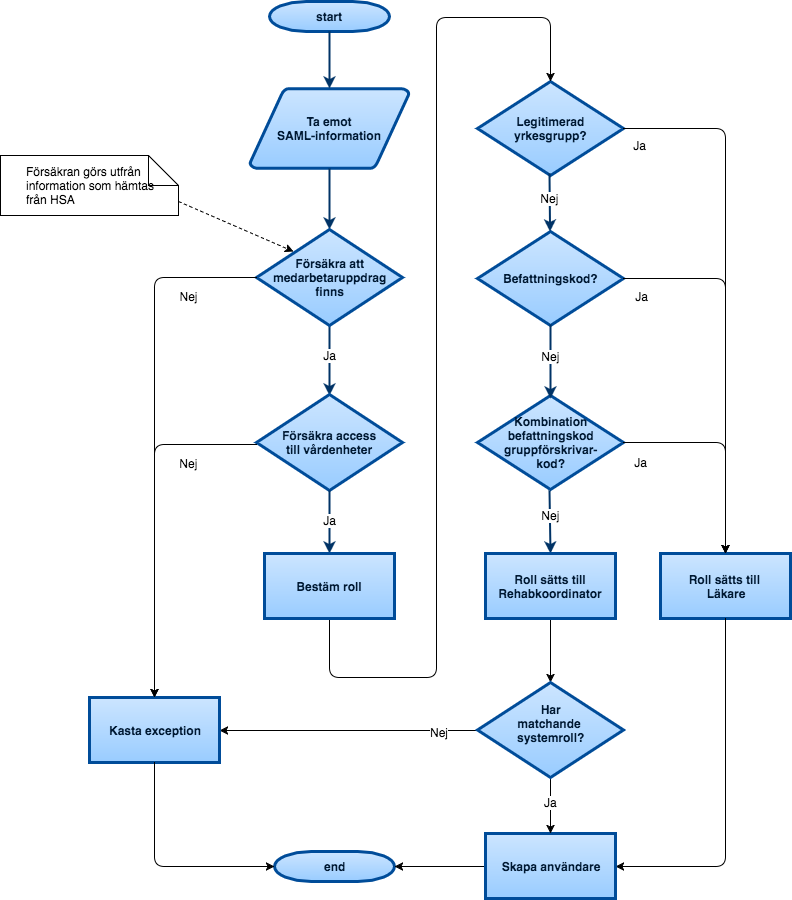

The diagram above was exported from draw.io. Its source (the exported page's mxGraphModel, read from the mxfile embedded in the PNG):
<mxGraphModel dx="2256" dy="711" grid="1" gridSize="10" guides="1" tooltips="1" connect="1" arrows="1" fold="1" page="1" pageScale="1" pageWidth="826" pageHeight="1169" background="#FFFFFF" math="0" shadow="0">
  <root>
    <mxCell id="0" style=";html=1;" />
    <mxCell id="1" style=";html=1;" parent="0" />
    <mxCell id="2" value="start" style="shape=mxgraph.flowchart.terminator;fillColor=#99CCFF;strokeColor=#004C99;strokeWidth=3;gradientColor=#CCE5FF;gradientDirection=north;fontColor=#001933;fontStyle=1;html=1;" parent="1" vertex="1">
      <mxGeometry x="-531" y="4" width="120" height="30" as="geometry" />
    </mxCell>
    <mxCell id="3" value="Ta emot&lt;div&gt;SAML-information&lt;/div&gt;" style="shape=mxgraph.flowchart.data;fillColor=#99CCFF;strokeColor=#004C99;strokeWidth=3;gradientColor=#CCE5FF;gradientDirection=north;fontColor=#001933;fontStyle=1;html=1;" parent="1" vertex="1">
      <mxGeometry x="-550.5" y="91" width="159" height="80" as="geometry" />
    </mxCell>
    <mxCell id="9" style="fontColor=#001933;fontStyle=1;strokeColor=#003366;strokeWidth=2;html=1;" parent="1" source="2" target="3" edge="1">
      <mxGeometry relative="1" as="geometry" />
    </mxCell>
    <mxCell id="11" style="fontColor=#001933;fontStyle=1;strokeColor=#003366;strokeWidth=2;html=1;entryX=0.5;entryY=0;entryPerimeter=0;exitX=0.5;exitY=1;exitPerimeter=0;" parent="1" source="3" target="75f8f5a6aea0e21e-70" edge="1">
      <mxGeometry relative="1" as="geometry">
        <mxPoint x="-470" y="297" as="sourcePoint" />
        <mxPoint x="-470" y="345" as="targetPoint" />
      </mxGeometry>
    </mxCell>
    <mxCell id="19" value="" style="elbow=vertical;fontColor=#001933;fontStyle=1;strokeColor=#003366;strokeWidth=2;html=1;entryX=0.5;entryY=0.01;entryPerimeter=0;exitX=0.5;exitY=1.01;exitPerimeter=0;" parent="1" source="75f8f5a6aea0e21e-70" target="75f8f5a6aea0e21e-69" edge="1">
      <mxGeometry x="-790" y="-138" width="100" height="100" as="geometry">
        <mxPoint x="-471" y="310" as="sourcePoint" />
        <mxPoint x="-471" y="400" as="targetPoint" />
      </mxGeometry>
    </mxCell>
    <mxCell id="75f8f5a6aea0e21e-77" value="&amp;nbsp;Ja&amp;nbsp;" style="text;html=1;resizable=0;points=[];;align=center;verticalAlign=middle;labelBackgroundColor=#ffffff;" parent="19" vertex="1" connectable="0">
      <mxGeometry relative="1" as="geometry">
        <mxPoint y="-7" as="offset" />
      </mxGeometry>
    </mxCell>
    <mxCell id="75f8f5a6aea0e21e-69" value="Försäkra access&lt;div&gt;till vårdenheter&lt;/div&gt;" style="shape=mxgraph.flowchart.decision;fillColor=#99CCFF;strokeColor=#004C99;strokeWidth=3;gradientColor=#CCE5FF;gradientDirection=north;fontColor=#001933;fontStyle=1;html=1;" parent="1" vertex="1">
      <mxGeometry x="-544" y="397" width="146" height="96" as="geometry" />
    </mxCell>
    <mxCell id="75f8f5a6aea0e21e-70" value="Försäkra att&lt;div&gt;medarbetaruppdrag&lt;/div&gt;&lt;div&gt;finns&lt;/div&gt;" style="shape=mxgraph.flowchart.decision;fillColor=#99CCFF;strokeColor=#004C99;strokeWidth=3;gradientColor=#CCE5FF;gradientDirection=north;fontColor=#001933;fontStyle=1;html=1;" parent="1" vertex="1">
      <mxGeometry x="-544" y="232" width="146" height="96" as="geometry" />
    </mxCell>
    <mxCell id="75f8f5a6aea0e21e-72" value="end" style="shape=mxgraph.flowchart.terminator;fillColor=#99CCFF;strokeColor=#004C99;strokeWidth=3;gradientColor=#CCE5FF;gradientDirection=north;fontColor=#001933;fontStyle=1;html=1;" parent="1" vertex="1">
      <mxGeometry x="-526" y="854" width="120" height="30" as="geometry" />
    </mxCell>
    <mxCell id="75f8f5a6aea0e21e-82" value="&lt;div style=&quot;text-align: left&quot;&gt;Försäkran görs utfrån&amp;nbsp;&lt;/div&gt;&lt;div style=&quot;text-align: left&quot;&gt;information som hämtas&lt;/div&gt;&lt;div style=&quot;text-align: left&quot;&gt;från HSA&lt;/div&gt;" style="shape=note;whiteSpace=wrap;html=1;" parent="1" vertex="1">
      <mxGeometry x="-800" y="158" width="178" height="60" as="geometry" />
    </mxCell>
    <mxCell id="75f8f5a6aea0e21e-86" value="" style="elbow=vertical;fontColor=#001933;fontStyle=1;strokeColor=#003366;strokeWidth=2;html=1;entryX=0.5;entryY=0;" parent="1" source="75f8f5a6aea0e21e-69" target="32" edge="1">
      <mxGeometry x="-790" y="25" width="100" height="100" as="geometry">
        <mxPoint x="-471" y="487" as="sourcePoint" />
        <mxPoint x="-471" y="559" as="targetPoint" />
      </mxGeometry>
    </mxCell>
    <mxCell id="75f8f5a6aea0e21e-88" value="&amp;nbsp;Ja&amp;nbsp;" style="text;html=1;resizable=0;points=[];;align=center;verticalAlign=middle;labelBackgroundColor=#ffffff;" parent="75f8f5a6aea0e21e-86" vertex="1" connectable="0">
      <mxGeometry relative="1" as="geometry">
        <mxPoint y="-3" as="offset" />
      </mxGeometry>
    </mxCell>
    <mxCell id="75f8f5a6aea0e21e-90" value="&lt;div&gt;Befattningskod?&lt;/div&gt;" style="shape=mxgraph.flowchart.decision;fillColor=#99CCFF;strokeColor=#004C99;strokeWidth=3;gradientColor=#CCE5FF;gradientDirection=north;fontColor=#001933;fontStyle=1;html=1;" parent="1" vertex="1">
      <mxGeometry x="-323" y="234" width="146" height="94" as="geometry" />
    </mxCell>
    <mxCell id="75f8f5a6aea0e21e-91" value="&lt;div&gt;Legitimerad&lt;div&gt;yrkesgrupp?&lt;/div&gt;&lt;/div&gt;" style="shape=mxgraph.flowchart.decision;fillColor=#99CCFF;strokeColor=#004C99;strokeWidth=3;gradientColor=#CCE5FF;gradientDirection=north;fontColor=#001933;fontStyle=1;html=1;" parent="1" vertex="1">
      <mxGeometry x="-323" y="84" width="146" height="94" as="geometry" />
    </mxCell>
    <mxCell id="75f8f5a6aea0e21e-93" value="&lt;div&gt;Kombination&lt;/div&gt;&lt;div&gt;befattningskod&lt;/div&gt;&lt;div&gt;gruppförskrivar-&lt;/div&gt;&lt;div&gt;kod?&lt;/div&gt;" style="shape=mxgraph.flowchart.decision;fillColor=#99CCFF;strokeColor=#004C99;strokeWidth=3;gradientColor=#CCE5FF;gradientDirection=north;fontColor=#001933;fontStyle=1;html=1;" parent="1" vertex="1">
      <mxGeometry x="-323" y="398" width="146" height="94" as="geometry" />
    </mxCell>
    <mxCell id="75f8f5a6aea0e21e-95" value="" style="elbow=vertical;fontColor=#001933;fontStyle=1;strokeColor=#003366;strokeWidth=2;html=1;exitX=0.493;exitY=0.979;exitPerimeter=0;" parent="1" source="75f8f5a6aea0e21e-91" target="75f8f5a6aea0e21e-90" edge="1">
      <mxGeometry x="-570" y="-197" width="100" height="100" as="geometry">
        <mxPoint x="-251" y="267" as="sourcePoint" />
        <mxPoint x="-251" y="328" as="targetPoint" />
      </mxGeometry>
    </mxCell>
    <mxCell id="75f8f5a6aea0e21e-96" value="&amp;nbsp;Nej&amp;nbsp;" style="text;html=1;resizable=0;points=[];;align=center;verticalAlign=middle;labelBackgroundColor=#ffffff;" parent="75f8f5a6aea0e21e-95" vertex="1" connectable="0">
      <mxGeometry relative="1" as="geometry">
        <mxPoint y="-4" as="offset" />
      </mxGeometry>
    </mxCell>
    <mxCell id="75f8f5a6aea0e21e-97" value="" style="elbow=vertical;fontColor=#001933;fontStyle=1;strokeColor=#003366;strokeWidth=2;html=1;exitX=0.5;exitY=0.989;exitPerimeter=0;entryX=0.5;entryY=0.032;entryPerimeter=0;" parent="1" source="75f8f5a6aea0e21e-90" target="75f8f5a6aea0e21e-93" edge="1">
      <mxGeometry x="-569" y="-130" width="100" height="100" as="geometry">
        <mxPoint x="-250" y="342" as="sourcePoint" />
        <mxPoint x="-250" y="395" as="targetPoint" />
      </mxGeometry>
    </mxCell>
    <mxCell id="75f8f5a6aea0e21e-98" value="&amp;nbsp;Nej&amp;nbsp;" style="text;html=1;resizable=0;points=[];;align=center;verticalAlign=middle;labelBackgroundColor=#ffffff;" parent="75f8f5a6aea0e21e-97" vertex="1" connectable="0">
      <mxGeometry relative="1" as="geometry">
        <mxPoint y="-6" as="offset" />
      </mxGeometry>
    </mxCell>
    <mxCell id="75f8f5a6aea0e21e-99" value="" style="elbow=vertical;fontColor=#001933;fontStyle=1;strokeColor=#003366;strokeWidth=2;html=1;exitX=0.493;exitY=1.011;exitPerimeter=0;entryX=0.5;entryY=0;" parent="1" source="75f8f5a6aea0e21e-93" target="37" edge="1">
      <mxGeometry x="-570" y="114" width="100" height="100" as="geometry">
        <mxPoint x="-251" y="571" as="sourcePoint" />
        <mxPoint x="-250" y="556" as="targetPoint" />
      </mxGeometry>
    </mxCell>
    <mxCell id="75f8f5a6aea0e21e-100" value="&amp;nbsp;Nej&amp;nbsp;" style="text;html=1;resizable=0;points=[];;align=center;verticalAlign=middle;labelBackgroundColor=#ffffff;" parent="75f8f5a6aea0e21e-99" vertex="1" connectable="0">
      <mxGeometry relative="1" as="geometry">
        <mxPoint y="-7" as="offset" />
      </mxGeometry>
    </mxCell>
    <mxCell id="75f8f5a6aea0e21e-113" value="" style="endArrow=classic;html=1;exitX=0.5;exitY=1;edgeStyle=orthogonalEdgeStyle;entryX=0.5;entryY=0;entryPerimeter=0;" parent="1" source="37" target="50" edge="1">
      <mxGeometry width="50" height="50" relative="1" as="geometry">
        <mxPoint x="-250" y="636" as="sourcePoint" />
        <mxPoint x="-250" y="670" as="targetPoint" />
        <Array as="points" />
      </mxGeometry>
    </mxCell>
    <mxCell id="75f8f5a6aea0e21e-121" value="" style="endArrow=classic;html=1;exitX=0;exitY=0.5;entryX=1;entryY=0.5;entryPerimeter=0;" parent="1" source="48" target="75f8f5a6aea0e21e-72" edge="1">
      <mxGeometry width="50" height="50" relative="1" as="geometry">
        <mxPoint x="-314" y="901" as="sourcePoint" />
        <mxPoint x="-248" y="956" as="targetPoint" />
      </mxGeometry>
    </mxCell>
    <mxCell id="75f8f5a6aea0e21e-127" value="" style="endArrow=classic;html=1;entryX=1;entryY=0.5;exitX=0;exitY=0.5;exitPerimeter=0;" parent="1" source="50" target="31" edge="1">
      <mxGeometry width="50" height="50" relative="1" as="geometry">
        <mxPoint x="-410" y="770" as="sourcePoint" />
        <mxPoint x="-472" y="1093" as="targetPoint" />
      </mxGeometry>
    </mxCell>
    <mxCell id="54" value="Nej" style="text;html=1;resizable=0;points=[];align=center;verticalAlign=middle;labelBackgroundColor=#ffffff;" parent="75f8f5a6aea0e21e-127" vertex="1" connectable="0">
      <mxGeometry x="-0.6977" y="1" relative="1" as="geometry">
        <mxPoint as="offset" />
      </mxGeometry>
    </mxCell>
    <mxCell id="75f8f5a6aea0e21e-129" value="" style="endArrow=classic;html=1;exitX=0;exitY=0.521;exitPerimeter=0;edgeStyle=orthogonalEdgeStyle;entryX=0.5;entryY=0;" parent="1" source="75f8f5a6aea0e21e-69" target="31" edge="1">
      <mxGeometry width="50" height="50" relative="1" as="geometry">
        <mxPoint x="-589" y="405" as="sourcePoint" />
        <mxPoint x="-600" y="660" as="targetPoint" />
        <Array as="points">
          <mxPoint x="-646" y="447" />
        </Array>
      </mxGeometry>
    </mxCell>
    <mxCell id="75f8f5a6aea0e21e-131" value="&amp;nbsp;Nej&amp;nbsp;" style="text;html=1;resizable=0;points=[];;align=center;verticalAlign=middle;labelBackgroundColor=#ffffff;" parent="75f8f5a6aea0e21e-129" vertex="1" connectable="0">
      <mxGeometry x="-0.4457" y="1" relative="1" as="geometry">
        <mxPoint x="30" y="17" as="offset" />
      </mxGeometry>
    </mxCell>
    <mxCell id="75f8f5a6aea0e21e-133" value="" style="endArrow=classic;html=1;dashed=1;exitX=1;exitY=0.767;exitPerimeter=0;entryX=0.253;entryY=0.229;entryPerimeter=0;" parent="1" source="75f8f5a6aea0e21e-82" target="75f8f5a6aea0e21e-70" edge="1">
      <mxGeometry width="50" height="50" relative="1" as="geometry">
        <mxPoint x="-564" y="380" as="sourcePoint" />
        <mxPoint x="-514" y="330" as="targetPoint" />
      </mxGeometry>
    </mxCell>
    <mxCell id="25" value="&amp;nbsp;Ja&amp;nbsp;" style="text;html=1;resizable=0;points=[];;align=center;verticalAlign=middle;labelBackgroundColor=#ffffff;" parent="1" vertex="1" connectable="0">
      <mxGeometry x="-118" y="286" as="geometry">
        <mxPoint x="-41" y="12" as="offset" />
      </mxGeometry>
    </mxCell>
    <mxCell id="31" value="Kasta exception" style="whiteSpace=wrap;html=1;strokeColor=#004C99;strokeWidth=3;fillColor=#99CCFF;gradientColor=#CCE5FF;fontColor=#001933;fontStyle=1;gradientDirection=north;" parent="1" vertex="1">
      <mxGeometry x="-711" y="700" width="130" height="65" as="geometry" />
    </mxCell>
    <mxCell id="34" value="" style="edgeStyle=orthogonalEdgeStyle;rounded=1;html=1;jettySize=auto;orthogonalLoop=1;entryX=0.5;entryY=0;entryPerimeter=0;exitX=0.5;exitY=1;" parent="1" source="32" target="75f8f5a6aea0e21e-91" edge="1">
      <mxGeometry relative="1" as="geometry">
        <mxPoint x="-471" y="710" as="targetPoint" />
        <Array as="points">
          <mxPoint x="-471" y="680" />
          <mxPoint x="-364" y="680" />
          <mxPoint x="-364" y="20" />
          <mxPoint x="-250" y="20" />
        </Array>
      </mxGeometry>
    </mxCell>
    <mxCell id="32" value="Bestäm roll" style="whiteSpace=wrap;html=1;strokeColor=#004C99;strokeWidth=3;fillColor=#99CCFF;gradientColor=#CCE5FF;fontColor=#001933;fontStyle=1;gradientDirection=north;" parent="1" vertex="1">
      <mxGeometry x="-536" y="556" width="130" height="65" as="geometry" />
    </mxCell>
    <mxCell id="35" value="" style="endArrow=classic;html=1;entryX=0.5;entryY=0;exitX=0;exitY=0.5;exitPerimeter=0;edgeStyle=orthogonalEdgeStyle;" parent="1" source="75f8f5a6aea0e21e-70" target="31" edge="1">
      <mxGeometry width="50" height="50" relative="1" as="geometry">
        <mxPoint x="-820" y="60" as="sourcePoint" />
        <mxPoint x="-770" y="10" as="targetPoint" />
      </mxGeometry>
    </mxCell>
    <mxCell id="36" value="Nej" style="text;html=1;strokeColor=none;fillColor=none;align=center;verticalAlign=middle;whiteSpace=wrap;overflow=hidden;rounded=0;" parent="1" vertex="1">
      <mxGeometry x="-632" y="289" width="40" height="20" as="geometry" />
    </mxCell>
    <mxCell id="37" value="Roll sätts till Rehabkoordinator" style="whiteSpace=wrap;html=1;strokeColor=#004C99;strokeWidth=3;fillColor=#99CCFF;gradientColor=#CCE5FF;fontColor=#001933;fontStyle=1;gradientDirection=north;" parent="1" vertex="1">
      <mxGeometry x="-315" y="556" width="130" height="65" as="geometry" />
    </mxCell>
    <mxCell id="38" value="Roll sätts till&amp;nbsp;&lt;div&gt;Läkare&lt;/div&gt;" style="whiteSpace=wrap;html=1;strokeColor=#004C99;strokeWidth=3;fillColor=#99CCFF;gradientColor=#CCE5FF;fontColor=#001933;fontStyle=1;gradientDirection=north;" parent="1" vertex="1">
      <mxGeometry x="-140" y="556" width="130" height="65" as="geometry" />
    </mxCell>
    <mxCell id="39" value="" style="endArrow=classic;html=1;exitX=0.5;exitY=1;entryX=1;entryY=0.5;edgeStyle=orthogonalEdgeStyle;" parent="1" source="38" target="48" edge="1">
      <mxGeometry width="50" height="50" relative="1" as="geometry">
        <mxPoint x="-100" y="820" as="sourcePoint" />
        <mxPoint x="-182" y="812" as="targetPoint" />
        <Array as="points">
          <mxPoint x="-75" y="869" />
        </Array>
      </mxGeometry>
    </mxCell>
    <mxCell id="40" value="" style="endArrow=classic;html=1;exitX=1;exitY=0.5;exitPerimeter=0;entryX=0.5;entryY=0;edgeStyle=orthogonalEdgeStyle;" parent="1" source="75f8f5a6aea0e21e-91" target="38" edge="1">
      <mxGeometry width="50" height="50" relative="1" as="geometry">
        <mxPoint x="-130" y="140" as="sourcePoint" />
        <mxPoint x="-80" y="90" as="targetPoint" />
      </mxGeometry>
    </mxCell>
    <mxCell id="41" value="" style="endArrow=classic;html=1;exitX=1;exitY=0.5;exitPerimeter=0;entryX=0.5;entryY=0;edgeStyle=orthogonalEdgeStyle;" parent="1" source="75f8f5a6aea0e21e-90" target="38" edge="1">
      <mxGeometry width="50" height="50" relative="1" as="geometry">
        <mxPoint x="-170" y="260" as="sourcePoint" />
        <mxPoint x="-120" y="210" as="targetPoint" />
      </mxGeometry>
    </mxCell>
    <mxCell id="42" value="" style="endArrow=classic;html=1;exitX=1;exitY=0.5;exitPerimeter=0;entryX=0.5;entryY=0;edgeStyle=orthogonalEdgeStyle;" parent="1" source="75f8f5a6aea0e21e-93" target="38" edge="1">
      <mxGeometry width="50" height="50" relative="1" as="geometry">
        <mxPoint x="-160" y="410" as="sourcePoint" />
        <mxPoint x="-110" y="360" as="targetPoint" />
      </mxGeometry>
    </mxCell>
    <mxCell id="43" value="Ja" style="text;html=1;strokeColor=none;fillColor=none;align=center;verticalAlign=middle;whiteSpace=wrap;overflow=hidden;rounded=0;" parent="1" vertex="1">
      <mxGeometry x="-181" y="138" width="40" height="20" as="geometry" />
    </mxCell>
    <mxCell id="46" value="Ja" style="text;html=1;strokeColor=none;fillColor=none;align=center;verticalAlign=middle;whiteSpace=wrap;overflow=hidden;rounded=0;" parent="1" vertex="1">
      <mxGeometry x="-180" y="455" width="40" height="20" as="geometry" />
    </mxCell>
    <mxCell id="47" style="edgeStyle=orthogonalEdgeStyle;rounded=1;html=1;exitX=0.5;exitY=1;entryX=0.5;entryY=1;jettySize=auto;orthogonalLoop=1;" parent="1" source="46" target="46" edge="1">
      <mxGeometry relative="1" as="geometry" />
    </mxCell>
    <mxCell id="48" value="Skapa användare" style="whiteSpace=wrap;html=1;strokeColor=#004C99;strokeWidth=3;fillColor=#99CCFF;gradientColor=#CCE5FF;fontColor=#001933;fontStyle=1;gradientDirection=north;" parent="1" vertex="1">
      <mxGeometry x="-315" y="836" width="130" height="65" as="geometry" />
    </mxCell>
    <mxCell id="52" value="" style="edgeStyle=none;rounded=0;html=1;jettySize=auto;orthogonalLoop=1;exitX=0.5;exitY=1;exitPerimeter=0;entryX=0.5;entryY=0;" parent="1" source="50" target="48" edge="1">
      <mxGeometry relative="1" as="geometry">
        <mxPoint x="-240" y="820" as="targetPoint" />
      </mxGeometry>
    </mxCell>
    <mxCell id="53" value="Ja" style="text;html=1;resizable=0;points=[];align=center;verticalAlign=middle;labelBackgroundColor=#ffffff;" parent="52" vertex="1" connectable="0">
      <mxGeometry x="-0.1429" relative="1" as="geometry">
        <mxPoint as="offset" />
      </mxGeometry>
    </mxCell>
    <mxCell id="50" value="&lt;div&gt;Har&lt;/div&gt;&lt;div&gt;matchande&amp;nbsp;&lt;/div&gt;&lt;div&gt;systemroll?&lt;/div&gt;&lt;div&gt;&lt;br&gt;&lt;/div&gt;" style="shape=mxgraph.flowchart.decision;fillColor=#99CCFF;strokeColor=#004C99;strokeWidth=3;gradientColor=#CCE5FF;gradientDirection=north;fontColor=#001933;fontStyle=1;html=1;" parent="1" vertex="1">
      <mxGeometry x="-323" y="685" width="146" height="95" as="geometry" />
    </mxCell>
    <mxCell id="58" value="" style="endArrow=classic;html=1;exitX=0.5;exitY=1;edgeStyle=orthogonalEdgeStyle;entryX=0;entryY=0.5;entryPerimeter=0;" parent="1" source="31" target="75f8f5a6aea0e21e-72" edge="1">
      <mxGeometry x="-636" y="457" width="50" height="50" as="geometry">
        <mxPoint x="-534" y="457" as="sourcePoint" />
        <mxPoint x="-636" y="710" as="targetPoint" />
        <Array as="points">
          <mxPoint x="-646" y="869" />
        </Array>
      </mxGeometry>
    </mxCell>
  </root>
</mxGraphModel>